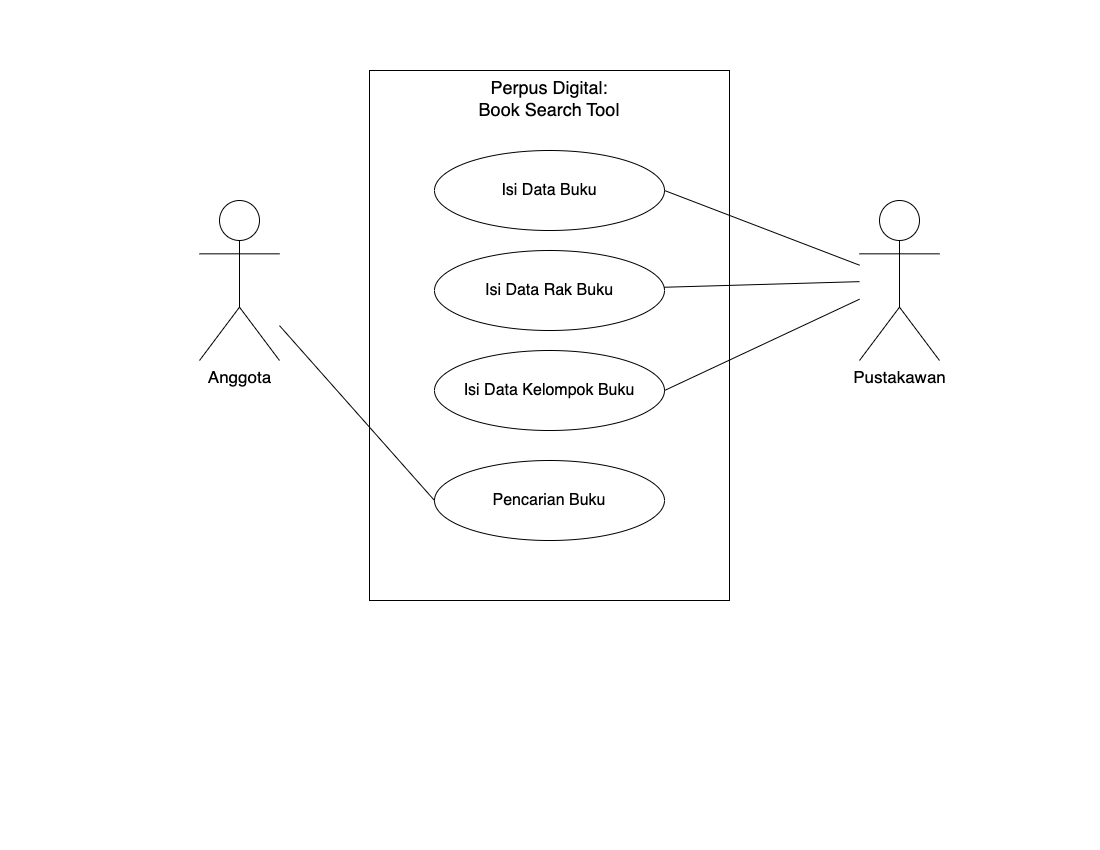

The diagram above was exported from draw.io. Its source (the exported page's mxGraphModel, read from the mxfile embedded in the PNG):
<mxGraphModel dx="1556" dy="1034" grid="1" gridSize="10" guides="1" tooltips="1" connect="1" arrows="1" fold="1" page="1" pageScale="1" pageWidth="1100" pageHeight="850" math="0" shadow="0">
  <root>
    <mxCell id="0" />
    <mxCell id="1" parent="0" />
    <mxCell id="de2frktTmuJ2hW_A-FVS-1" value="Perpus Digital:&lt;br style=&quot;font-size: 18px;&quot;&gt;Book Search Tool" style="rounded=0;whiteSpace=wrap;html=1;verticalAlign=top;fontSize=18;" vertex="1" parent="1">
      <mxGeometry x="370" y="70" width="360" height="530" as="geometry" />
    </mxCell>
    <mxCell id="de2frktTmuJ2hW_A-FVS-2" value="Isi Data Buku" style="ellipse;whiteSpace=wrap;html=1;fontSize=16;" vertex="1" parent="1">
      <mxGeometry x="435" y="150" width="230" height="80" as="geometry" />
    </mxCell>
    <mxCell id="de2frktTmuJ2hW_A-FVS-3" value="Isi Data Rak Buku" style="ellipse;whiteSpace=wrap;html=1;fontSize=16;" vertex="1" parent="1">
      <mxGeometry x="435" y="250" width="230" height="80" as="geometry" />
    </mxCell>
    <mxCell id="de2frktTmuJ2hW_A-FVS-4" value="Isi Data Kelompok Buku" style="ellipse;whiteSpace=wrap;html=1;fontSize=16;" vertex="1" parent="1">
      <mxGeometry x="435" y="350" width="230" height="80" as="geometry" />
    </mxCell>
    <mxCell id="de2frktTmuJ2hW_A-FVS-5" value="Pencarian Buku" style="ellipse;whiteSpace=wrap;html=1;fontSize=16;" vertex="1" parent="1">
      <mxGeometry x="435" y="460" width="230" height="80" as="geometry" />
    </mxCell>
    <mxCell id="de2frktTmuJ2hW_A-FVS-9" value="Anggota" style="shape=umlActor;verticalLabelPosition=bottom;verticalAlign=top;html=1;outlineConnect=0;fontSize=17;" vertex="1" parent="1">
      <mxGeometry x="200" y="200" width="80" height="160" as="geometry" />
    </mxCell>
    <mxCell id="de2frktTmuJ2hW_A-FVS-10" value="Pustakawan" style="shape=umlActor;verticalLabelPosition=bottom;verticalAlign=top;html=1;outlineConnect=0;fontSize=17;" vertex="1" parent="1">
      <mxGeometry x="860" y="200" width="80" height="160" as="geometry" />
    </mxCell>
    <mxCell id="de2frktTmuJ2hW_A-FVS-11" value="" style="endArrow=none;html=1;rounded=0;entryX=0;entryY=0.5;entryDx=0;entryDy=0;" edge="1" parent="1" source="de2frktTmuJ2hW_A-FVS-9" target="de2frktTmuJ2hW_A-FVS-5">
      <mxGeometry width="50" height="50" relative="1" as="geometry">
        <mxPoint x="520" y="350" as="sourcePoint" />
        <mxPoint x="570" y="300" as="targetPoint" />
      </mxGeometry>
    </mxCell>
    <mxCell id="de2frktTmuJ2hW_A-FVS-12" value="" style="endArrow=none;html=1;rounded=0;exitX=1;exitY=0.5;exitDx=0;exitDy=0;" edge="1" parent="1" source="de2frktTmuJ2hW_A-FVS-2" target="de2frktTmuJ2hW_A-FVS-10">
      <mxGeometry width="50" height="50" relative="1" as="geometry">
        <mxPoint x="290" y="335" as="sourcePoint" />
        <mxPoint x="445" y="510" as="targetPoint" />
      </mxGeometry>
    </mxCell>
    <mxCell id="de2frktTmuJ2hW_A-FVS-13" value="" style="endArrow=none;html=1;rounded=0;" edge="1" parent="1" source="de2frktTmuJ2hW_A-FVS-3" target="de2frktTmuJ2hW_A-FVS-10">
      <mxGeometry width="50" height="50" relative="1" as="geometry">
        <mxPoint x="675" y="200" as="sourcePoint" />
        <mxPoint x="840" y="280" as="targetPoint" />
      </mxGeometry>
    </mxCell>
    <mxCell id="de2frktTmuJ2hW_A-FVS-14" value="" style="endArrow=none;html=1;rounded=0;exitX=1;exitY=0.5;exitDx=0;exitDy=0;" edge="1" parent="1" source="de2frktTmuJ2hW_A-FVS-4" target="de2frktTmuJ2hW_A-FVS-10">
      <mxGeometry width="50" height="50" relative="1" as="geometry">
        <mxPoint x="674" y="296" as="sourcePoint" />
        <mxPoint x="850" y="290" as="targetPoint" />
      </mxGeometry>
    </mxCell>
  </root>
</mxGraphModel>